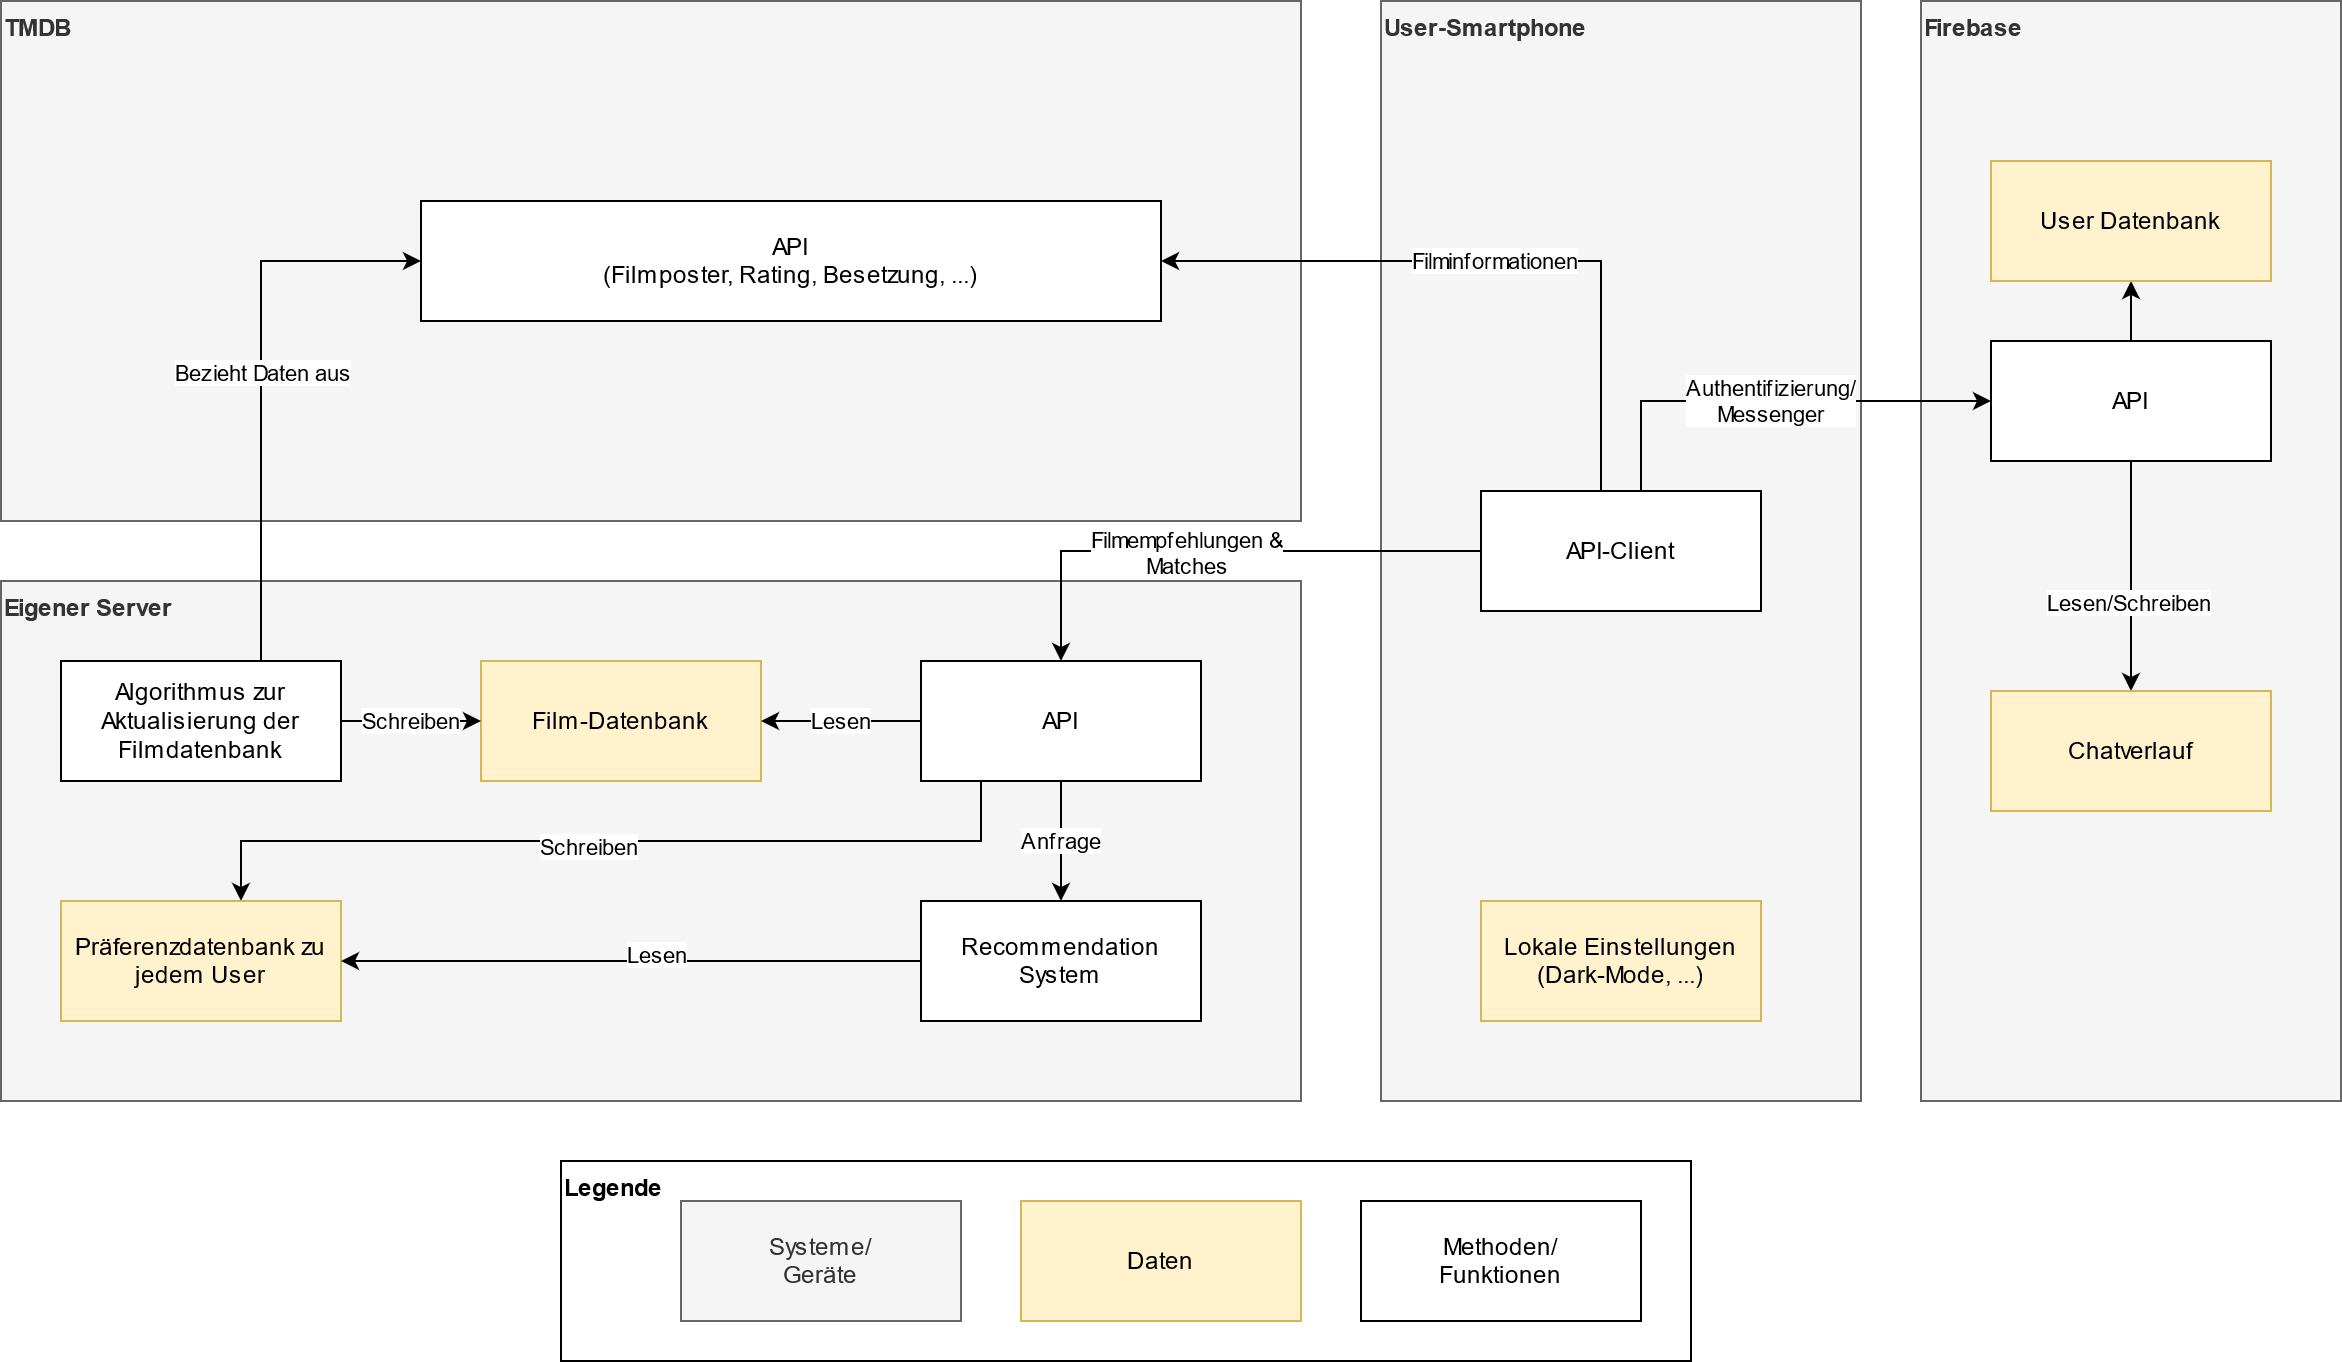

The diagram above was exported from draw.io. Its source (the exported page's mxGraphModel, read from the mxfile embedded in the PNG):
<mxGraphModel dx="1422" dy="1135" grid="0" gridSize="10" guides="1" tooltips="1" connect="1" arrows="1" fold="1" page="0" pageScale="1" pageWidth="827" pageHeight="1169" math="0" shadow="0">
  <root>
    <mxCell id="0" />
    <mxCell id="1" parent="0" />
    <mxCell id="2" value="&lt;div align=&quot;left&quot;&gt;&lt;b&gt;Eigener Server&lt;/b&gt;&lt;/div&gt;" style="rounded=0;whiteSpace=wrap;html=1;align=left;fillColor=#f5f5f5;strokeColor=#666666;fontColor=#333333;verticalAlign=top;" vertex="1" parent="1">
      <mxGeometry x="190" y="120" width="650" height="260" as="geometry" />
    </mxCell>
    <mxCell id="3" value="&lt;div align=&quot;left&quot;&gt;&lt;b&gt;Firebase&lt;br&gt;&lt;/b&gt;&lt;/div&gt;" style="rounded=0;whiteSpace=wrap;html=1;align=left;fillColor=#f5f5f5;strokeColor=#666666;fontColor=#333333;verticalAlign=top;movable=1;resizable=1;rotatable=1;deletable=1;editable=1;connectable=1;" vertex="1" parent="1">
      <mxGeometry x="1150" y="-170" width="210" height="550" as="geometry" />
    </mxCell>
    <mxCell id="4" value="&lt;div&gt;&lt;b&gt;User-Smartphone&lt;br&gt;&lt;/b&gt;&lt;/div&gt;" style="rounded=0;whiteSpace=wrap;html=1;align=left;fillColor=#f5f5f5;strokeColor=#666666;fontColor=#333333;verticalAlign=top;labelPosition=center;verticalLabelPosition=middle;" vertex="1" parent="1">
      <mxGeometry x="880" y="-170" width="240" height="550" as="geometry" />
    </mxCell>
    <mxCell id="5" value="Film-Datenbank" style="rounded=0;whiteSpace=wrap;html=1;fillColor=#fff2cc;strokeColor=#d6b656;" vertex="1" parent="1">
      <mxGeometry x="430" y="160" width="140" height="60" as="geometry" />
    </mxCell>
    <mxCell id="6" value="Lesen" style="edgeStyle=orthogonalEdgeStyle;rounded=0;orthogonalLoop=1;jettySize=auto;html=1;" edge="1" source="10" target="5" parent="1">
      <mxGeometry relative="1" as="geometry" />
    </mxCell>
    <mxCell id="7" value="Anfrage" style="edgeStyle=orthogonalEdgeStyle;rounded=0;orthogonalLoop=1;jettySize=auto;html=1;startArrow=none;startFill=0;" edge="1" source="10" target="15" parent="1">
      <mxGeometry relative="1" as="geometry" />
    </mxCell>
    <mxCell id="8" style="edgeStyle=orthogonalEdgeStyle;rounded=0;orthogonalLoop=1;jettySize=auto;html=1;startArrow=none;startFill=0;" edge="1" source="10" target="12" parent="1">
      <mxGeometry relative="1" as="geometry">
        <Array as="points">
          <mxPoint x="680" y="250" />
          <mxPoint x="310" y="250" />
        </Array>
      </mxGeometry>
    </mxCell>
    <mxCell id="9" value="Schreiben" style="edgeLabel;html=1;align=center;verticalAlign=middle;resizable=0;points=[];" vertex="1" connectable="0" parent="8">
      <mxGeometry x="0.0561" y="2" relative="1" as="geometry">
        <mxPoint as="offset" />
      </mxGeometry>
    </mxCell>
    <mxCell id="10" value="&lt;div&gt;API&lt;/div&gt;" style="rounded=0;whiteSpace=wrap;html=1;" vertex="1" parent="1">
      <mxGeometry x="650" y="160" width="140" height="60" as="geometry" />
    </mxCell>
    <mxCell id="11" value="&lt;div&gt;Lokale Einstellungen&lt;/div&gt;&lt;div&gt;(Dark-Mode, ...)&lt;br&gt;&lt;/div&gt;" style="rounded=0;whiteSpace=wrap;html=1;fillColor=#fff2cc;strokeColor=#d6b656;" vertex="1" parent="1">
      <mxGeometry x="930" y="280" width="140" height="60" as="geometry" />
    </mxCell>
    <mxCell id="12" value="Präferenzdatenbank zu jedem User" style="rounded=0;whiteSpace=wrap;html=1;fillColor=#fff2cc;strokeColor=#d6b656;" vertex="1" parent="1">
      <mxGeometry x="220" y="280" width="140" height="60" as="geometry" />
    </mxCell>
    <mxCell id="13" style="edgeStyle=orthogonalEdgeStyle;rounded=0;orthogonalLoop=1;jettySize=auto;html=1;startArrow=none;startFill=0;" edge="1" source="15" target="12" parent="1">
      <mxGeometry relative="1" as="geometry" />
    </mxCell>
    <mxCell id="14" value="Lesen" style="edgeLabel;html=1;align=center;verticalAlign=middle;resizable=0;points=[];" vertex="1" connectable="0" parent="13">
      <mxGeometry x="-0.0846" y="-4" relative="1" as="geometry">
        <mxPoint as="offset" />
      </mxGeometry>
    </mxCell>
    <mxCell id="15" value="Recommendation System" style="rounded=0;whiteSpace=wrap;html=1;" vertex="1" parent="1">
      <mxGeometry x="650" y="280" width="140" height="60" as="geometry" />
    </mxCell>
    <mxCell id="16" value="Authentifizierung/&lt;br&gt;Messenger" style="edgeStyle=orthogonalEdgeStyle;rounded=0;orthogonalLoop=1;jettySize=auto;html=1;entryX=0;entryY=0.5;entryDx=0;entryDy=0;startArrow=none;startFill=0;" edge="1" source="17" target="26" parent="1">
      <mxGeometry relative="1" as="geometry">
        <Array as="points">
          <mxPoint x="1010" y="30" />
        </Array>
      </mxGeometry>
    </mxCell>
    <mxCell id="17" value="API-Client" style="rounded=0;whiteSpace=wrap;html=1;" vertex="1" parent="1">
      <mxGeometry x="930" y="75" width="140" height="60" as="geometry" />
    </mxCell>
    <mxCell id="18" value="&lt;div align=&quot;left&quot;&gt;&lt;b&gt;TMDB&lt;br&gt;&lt;/b&gt;&lt;/div&gt;" style="rounded=0;whiteSpace=wrap;html=1;align=left;fillColor=#f5f5f5;strokeColor=#666666;fontColor=#333333;verticalAlign=top;" vertex="1" parent="1">
      <mxGeometry x="190" y="-170" width="650" height="260" as="geometry" />
    </mxCell>
    <mxCell id="19" value="&lt;div&gt;API&lt;/div&gt;&lt;div&gt;(Filmposter, Rating, Besetzung, ...)&lt;br&gt;&lt;/div&gt;" style="rounded=0;whiteSpace=wrap;html=1;" vertex="1" parent="1">
      <mxGeometry x="400" y="-70" width="370" height="60" as="geometry" />
    </mxCell>
    <mxCell id="20" value="Filminformationen" style="edgeStyle=orthogonalEdgeStyle;rounded=0;orthogonalLoop=1;jettySize=auto;html=1;entryX=1;entryY=0.5;entryDx=0;entryDy=0;startArrow=none;startFill=0;" edge="1" source="17" target="19" parent="1">
      <mxGeometry relative="1" as="geometry">
        <Array as="points">
          <mxPoint x="990" y="-40" />
        </Array>
      </mxGeometry>
    </mxCell>
    <mxCell id="21" style="edgeStyle=orthogonalEdgeStyle;rounded=0;orthogonalLoop=1;jettySize=auto;html=1;entryX=0;entryY=0.5;entryDx=0;entryDy=0;startArrow=none;startFill=0;exitX=0.5;exitY=0;exitDx=0;exitDy=0;" edge="1" source="36" target="19" parent="1">
      <mxGeometry relative="1" as="geometry">
        <Array as="points">
          <mxPoint x="320" y="160" />
          <mxPoint x="320" y="-40" />
        </Array>
      </mxGeometry>
    </mxCell>
    <mxCell id="22" value="Bezieht Daten aus" style="edgeLabel;html=1;align=center;verticalAlign=middle;resizable=0;points=[];" vertex="1" connectable="0" parent="21">
      <mxGeometry x="0.1295" relative="1" as="geometry">
        <mxPoint as="offset" />
      </mxGeometry>
    </mxCell>
    <mxCell id="23" style="edgeStyle=orthogonalEdgeStyle;rounded=0;orthogonalLoop=1;jettySize=auto;html=1;startArrow=none;startFill=0;" edge="1" source="26" target="27" parent="1">
      <mxGeometry relative="1" as="geometry" />
    </mxCell>
    <mxCell id="24" style="edgeStyle=orthogonalEdgeStyle;rounded=0;orthogonalLoop=1;jettySize=auto;html=1;startArrow=none;startFill=0;" edge="1" source="26" target="28" parent="1">
      <mxGeometry relative="1" as="geometry" />
    </mxCell>
    <mxCell id="25" value="Lesen/Schreiben" style="edgeLabel;html=1;align=center;verticalAlign=middle;resizable=0;points=[];" vertex="1" connectable="0" parent="24">
      <mxGeometry x="0.2145" y="-2" relative="1" as="geometry">
        <mxPoint as="offset" />
      </mxGeometry>
    </mxCell>
    <mxCell id="26" value="API" style="rounded=0;whiteSpace=wrap;html=1;" vertex="1" parent="1">
      <mxGeometry x="1185" width="140" height="60" as="geometry" />
    </mxCell>
    <mxCell id="27" value="User Datenbank" style="rounded=0;whiteSpace=wrap;html=1;fillColor=#fff2cc;strokeColor=#d6b656;" vertex="1" parent="1">
      <mxGeometry x="1185" y="-90" width="140" height="60" as="geometry" />
    </mxCell>
    <mxCell id="28" value="Chatverlauf" style="rounded=0;whiteSpace=wrap;html=1;fillColor=#fff2cc;strokeColor=#d6b656;" vertex="1" parent="1">
      <mxGeometry x="1185" y="175" width="140" height="60" as="geometry" />
    </mxCell>
    <mxCell id="29" style="edgeStyle=orthogonalEdgeStyle;rounded=0;orthogonalLoop=1;jettySize=auto;html=1;startArrow=none;startFill=0;" edge="1" source="17" target="10" parent="1">
      <mxGeometry relative="1" as="geometry" />
    </mxCell>
    <mxCell id="30" value="&lt;div&gt;Filmempfehlungen &amp;amp;&lt;/div&gt;&lt;div&gt;Matches&lt;/div&gt;" style="edgeLabel;html=1;align=center;verticalAlign=middle;resizable=0;points=[];" vertex="1" connectable="0" parent="29">
      <mxGeometry x="0.2471" y="4" relative="1" as="geometry">
        <mxPoint x="17" y="-4" as="offset" />
      </mxGeometry>
    </mxCell>
    <mxCell id="31" value="&lt;div align=&quot;left&quot;&gt;&lt;b&gt;Legende&lt;/b&gt;&lt;/div&gt;" style="rounded=0;whiteSpace=wrap;html=1;align=left;verticalAlign=top;" vertex="1" parent="1">
      <mxGeometry x="470" y="410" width="565" height="100" as="geometry" />
    </mxCell>
    <mxCell id="32" value="Daten" style="rounded=0;whiteSpace=wrap;html=1;fillColor=#fff2cc;strokeColor=#d6b656;" vertex="1" parent="1">
      <mxGeometry x="700" y="430" width="140" height="60" as="geometry" />
    </mxCell>
    <mxCell id="33" value="&lt;div&gt;Methoden/&lt;/div&gt;&lt;div&gt;Funktionen&lt;/div&gt;" style="rounded=0;whiteSpace=wrap;html=1;" vertex="1" parent="1">
      <mxGeometry x="870" y="430" width="140" height="60" as="geometry" />
    </mxCell>
    <mxCell id="34" value="Systeme/&lt;br&gt;Geräte" style="rounded=0;whiteSpace=wrap;html=1;fillColor=#f5f5f5;strokeColor=#666666;fontColor=#333333;" vertex="1" parent="1">
      <mxGeometry x="530" y="430" width="140" height="60" as="geometry" />
    </mxCell>
    <mxCell id="35" value="Schreiben" style="edgeStyle=orthogonalEdgeStyle;rounded=0;orthogonalLoop=1;jettySize=auto;html=1;entryX=0;entryY=0.5;entryDx=0;entryDy=0;startArrow=none;startFill=0;" edge="1" source="36" target="5" parent="1">
      <mxGeometry relative="1" as="geometry" />
    </mxCell>
    <mxCell id="36" value="Algorithmus zur Aktualisierung der Filmdatenbank" style="rounded=0;whiteSpace=wrap;html=1;" vertex="1" parent="1">
      <mxGeometry x="220" y="160" width="140" height="60" as="geometry" />
    </mxCell>
  </root>
</mxGraphModel>